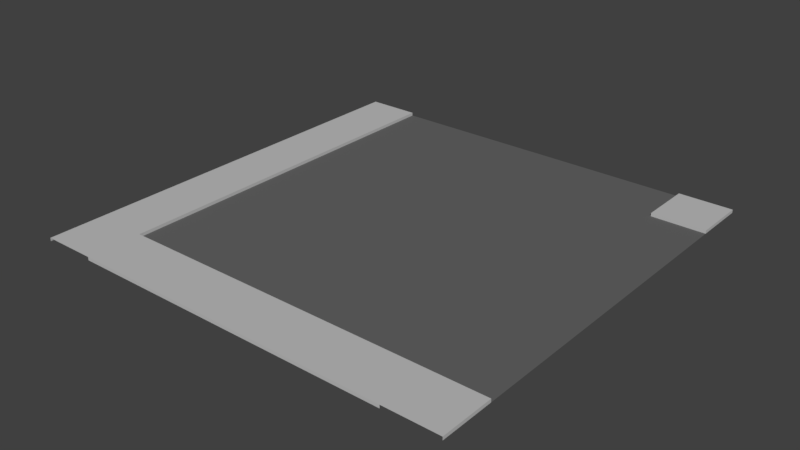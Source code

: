 # Source: Street_3.blend  (saved by Blender 2.77.0; exported with 4.5.12 LTS)
import bpy
from mathutils import Matrix  # noqa: F401  (used for matrix-valued properties, if any)

bpy.ops.wm.read_factory_settings(use_empty=True)
scene = bpy.context.scene
scene.name = 'Scene'

# ---- collections
col_collection_1 = bpy.data.collections.new('Collection 1'); scene.collection.children.link(col_collection_1)

# ---- materials (node trees are filled in below, after node groups)
mat_stra_e = bpy.data.materials.new('Straße')
mat_stra_e.alpha_threshold = 0.0
mat_stra_e.use_transparent_shadow = False
mat_stra_e.diffuse_color = (0.1329, 0.1329, 0.1329, 1.0)
mat_stra_e.roughness = 0.5
mat_markierung = bpy.data.materials.new('Markierung')
mat_markierung.alpha_threshold = 0.0
mat_markierung.use_transparent_shadow = False
mat_markierung.diffuse_color = (1.0, 1.0, 1.0, 1.0)
mat_markierung.roughness = 0.5
mat_markierung.line_color = (0.0, 0.0, 0.0, 1.0)
mat_b_rgersteig = bpy.data.materials.new('Bürgersteig')
mat_b_rgersteig.alpha_threshold = 0.0
mat_b_rgersteig.use_transparent_shadow = False
mat_b_rgersteig.diffuse_color = (0.5277, 0.5277, 0.5277, 1.0)
mat_b_rgersteig.roughness = 0.5

# ---- material node trees

# ---- world
world_world = bpy.data.worlds.new('World'); scene.world = world_world
world_world.color = (0.05088, 0.05088, 0.05088)
world_world.use_sun_shadow = False
world_world.sun_shadow_jitter_overblur = 0.0
world_world.cycles.sampling_method = 'MANUAL'

# ---- meshes
me_plane_007 = bpy.data.meshes.new('Plane.007')
me_plane_007.from_pydata([(-1.5, 2.0, 0.0), (-2.0, 1.865, 0.0), (-1.5, 1.5, 0.0), (-2.0, 1.865, 0.02961), (-1.5, 2.0, 0.02961), (-1.5, 1.5, 0.02961), (-2.0, 2.0, 0.02961), (-2.0, 1.5, 0.02961), (-2.0, 2.0, 0.0), (-2.0, 1.5, 0.0), (-1.5, 1.865, 0.02961), (-1.865, 2.0, 0.02961), (-1.865, 1.5, 0.02961), (-1.5, 1.865, 0.0), (-1.865, 1.865, 0.02961), (-1.113, 2.0, 0.0), (-1.113, 1.5, 0.0), (-1.113, 1.113, 0.0), (-1.113, 1.865, 0.0), (-0.3053, 1.113, 0.0), (-0.3053, 0.3053, 0.0), (-0.3053, 2.0, 0.0), (-0.3053, 1.5, 0.0), (-0.3053, 1.865, 0.0), (1.5, 2.0, 0.0), (0.0, 2.0, 0.0), (2.0, 1.865, 0.0), (1.5, 1.5, 0.0), (0.0, 1.5, 0.0), (2.0, 1.865, 0.02961), (1.5, 2.0, 0.02961), (1.5, 1.5, 0.02961), (2.0, 2.0, 0.02961), (2.0, 1.5, 0.02961), (2.0, 2.0, 0.0), (2.0, 1.5, 0.0), (1.5, 1.865, 0.02961), (1.865, 2.0, 0.02961), (1.865, 1.5, 0.0), (1.865, 1.5, 0.02961), (1.5, 1.865, 0.0), (0.0, 1.865, 0.0), (1.5, 0.3053, 0.0), (1.5, 1.113, 0.0), (0.0, 0.3053, 0.0), (0.0, 1.113, 0.0), (2.0, 1.113, 0.0), (2.0, 0.3053, 0.0), (1.865, 0.3053, 0.0), (1.865, 1.113, 0.0), (1.865, 1.865, 0.02961), (1.113, 2.0, 0.0), (1.113, 1.5, 0.0), (1.113, 1.113, 0.0), (1.113, 0.3053, 0.0), (1.113, 1.865, 0.0), (0.3053, 1.113, 0.0), (0.3053, 0.3053, 0.0), (0.3053, 2.0, 0.0), (0.3053, 1.5, 0.0), (0.3053, 1.865, 0.0), (-1.5, -2.0, 0.0), (-2.0, -1.865, 0.0), (-1.5, -1.5, 0.0), (-2.0, -1.865, 0.02961), (-1.5, -2.0, 0.02961), (-1.5, -1.5, 0.02961), (-2.0, -2.0, 0.02961), (-2.0, -1.5, 0.02961), (-2.0, -2.0, 0.0), (-2.0, -1.5, 0.0), (-1.5, -1.865, 0.02961), (-1.865, -2.0, 0.02961), (-1.865, -1.5, 0.02961), (-1.865, -1.865, 0.02961), (-1.113, -1.113, 0.0), (-0.3053, 0.0, 0.0), (-0.3053, -0.3053, 0.0), (1.5, -2.0, 0.0), (2.0, -1.865, 0.0), (1.5, -1.5, 0.0), (2.0, -1.865, 0.02961), (1.5, -2.0, 0.02961), (1.5, -1.5, 0.02961), (1.5, 0.0, 0.0), (2.0, -2.0, 0.02961), (2.0, -1.5, 0.02961), (0.0, 0.0, 0.0), (2.0, -2.0, 0.0), (2.0, -1.5, 0.0), (1.5, -1.865, 0.02961), (2.0, 0.0, 0.0), (1.865, -2.0, 0.02961), (1.865, -1.5, 0.0), (1.865, -1.5, 0.02961), (1.865, 0.0, 0.0), (1.5, -0.3053, 0.0), (1.5, -1.113, 0.0), (0.0, -0.3053, 0.0), (2.0, -1.113, 0.0), (2.0, -0.3053, 0.0), (1.865, -0.3053, 0.0), (1.865, -1.113, 0.0), (1.865, -1.865, 0.02961), (1.113, 0.0, 0.0), (1.113, -1.113, 0.0), (1.113, -0.3053, 0.0), (0.3053, 0.0, 0.0), (0.3053, -0.3053, 0.0)], [], [(23, 41, 25, 21), (12, 14, 3, 7), (2, 13, 10, 5), (13, 0, 4, 10), (3, 6, 8, 1), (20, 76, 87, 44), (14, 11, 6, 3), (10, 4, 11, 14), (9, 70, 68, 7), (22, 19, 45, 28), (19, 20, 44, 45), (7, 3, 1, 9), (5, 10, 14, 12), (22, 28, 41, 23), (2, 16, 18, 13), (63, 75, 17, 2), (16, 2, 17), (75, 98, 77), (13, 18, 15, 0), (16, 22, 23, 18), (76, 20, 17), (16, 17, 19, 22), (17, 20, 19), (18, 23, 21, 15), (60, 58, 25, 41), (39, 33, 29, 50), (27, 31, 36, 40), (40, 36, 30, 24), (29, 26, 34, 32), (57, 44, 87, 107), (38, 35, 33, 39), (50, 29, 32, 37), (49, 38, 27, 43), (46, 35, 38, 49), (36, 50, 37, 30), (27, 38, 39, 31), (91, 47, 48, 95), (47, 46, 49, 48), (95, 48, 42, 84), (48, 49, 43, 42), (59, 28, 45, 56), (56, 45, 44, 57), (33, 35, 26, 29), (31, 39, 50, 36), (59, 60, 41, 28), (27, 40, 55, 52), (43, 53, 54, 42), (27, 52, 53, 43), (42, 54, 104, 84), (40, 24, 51, 55), (52, 55, 60, 59), (53, 56, 57, 54), (52, 59, 56, 53), (54, 57, 107, 104), (55, 51, 58, 60), (73, 68, 64, 74), (90, 71, 65, 82), (65, 61, 78, 82), (64, 62, 69, 67), (77, 98, 87, 76), (12, 73, 66, 5), (74, 64, 67, 72), (71, 74, 72, 65), (7, 68, 73, 12), (68, 70, 62, 64), (66, 73, 74, 71), (63, 2, 5, 66), (75, 76, 17), (77, 76, 75), (94, 103, 81, 86), (66, 83, 80, 63), (90, 83, 66, 71), (81, 85, 88, 79), (108, 107, 87, 98), (93, 94, 86, 89), (103, 92, 85, 81), (102, 97, 80, 93), (99, 102, 93, 89), (90, 82, 92, 103), (80, 83, 94, 93), (91, 95, 101, 100), (100, 101, 102, 99), (95, 84, 96, 101), (101, 96, 97, 102), (105, 98, 75), (108, 98, 105), (86, 81, 79, 89), (83, 90, 103, 94), (97, 96, 106, 105), (63, 80, 105, 75), (96, 84, 104, 106), (80, 97, 105), (105, 106, 108), (106, 104, 107, 108)])
me_plane_007.polygons.foreach_set('material_index', [0, 2, 2, 2, 2, 0, 2, 2, 0, 0, 0, 2, 2, 0, 0, 0, 0, 0, 0, 0, 0, 0, 0, 0, 0, 2, 2, 2, 2, 0, 2, 2, 0, 0, 2, 2, 0, 0, 0, 0, 0, 0, 2, 2, 0, 0, 0, 0, 0, 0, 0, 0, 0, 0, 0, 2, 2, 2, 2, 0, 2, 2, 2, 2, 2, 2, 2, 0, 0, 2, 2, 2, 2, 0, 2, 2, 0, 0, 2, 2, 0, 0, 0, 0, 0, 0, 2, 2, 0, 0, 0, 0, 0, 0])
me_plane_007.materials.append(mat_stra_e)
me_plane_007.materials.append(mat_markierung)
me_plane_007.materials.append(mat_b_rgersteig)
me_plane_007.use_remesh_preserve_volume = False
me_plane_007.use_remesh_preserve_attributes = False
me_plane_007.use_mirror_vertex_groups = False
me_plane_007.update()

# ---- objects
ob_plane_004 = bpy.data.objects.new('Plane.004', me_plane_007)

# ---- transforms, parenting, visibility, modifiers, constraints
ob_plane_004.location = (0.0, 0.0, 0.0)
ob_plane_004.lineart.crease_threshold = 0.0

# ---- collection membership
col_collection_1.objects.link(ob_plane_004)

# ---- scene / render settings (as saved in the file)
scene.frame_start = 1; scene.frame_end = 250; scene.frame_set(1)
scene.render.engine = 'BLENDER_EEVEE_NEXT'
scene.render.resolution_percentage = 50
scene.render.dither_intensity = 0.0
scene.cycles.use_denoising = False
scene.cycles.samples = 128
scene.cycles.sampling_pattern = 'TABULATED_SOBOL'
scene.cycles.light_sampling_threshold = 0.0
scene.cycles.use_adaptive_sampling = False
scene.cycles.use_light_tree = False
scene.cycles.blur_glossy = 0.0
scene.cycles.sample_clamp_indirect = 0.0
scene.view_settings.view_transform = 'Standard'
bpy.context.view_layer.update()

# ---- added for rendering (the .blend has no active camera and no usable light): camera, sun
cam_auto = bpy.data.cameras.new('AutoCamera')
cam_auto.lens = 50.0
cam_auto.sensor_width = 36.0
cam_auto.clip_end = 1000.0
ob_auto_camera = bpy.data.objects.new('AutoCamera', cam_auto)
scene.collection.objects.link(ob_auto_camera)
ob_auto_camera.location = (5.23393, -6.28072, 4.20195)
ob_auto_camera.rotation_euler = (1.09748, -7.21219e-08, 0.694738)
scene.camera = ob_auto_camera
light_auto_sun = bpy.data.lights.new('AutoSun', 'SUN')
light_auto_sun.energy = 3.0
light_auto_sun.angle = 0.0523599
ob_auto_sun = bpy.data.objects.new('AutoSun', light_auto_sun)
scene.collection.objects.link(ob_auto_sun)
ob_auto_sun.rotation_euler = (0.872665, 0.174533, 0.523599)
bpy.context.view_layer.update()
